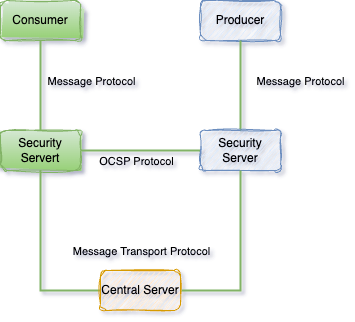

The diagram above was exported from draw.io. Its source (the exported page's mxGraphModel, read from the mxfile embedded in the PNG):
<mxGraphModel dx="183" dy="732" grid="1" gridSize="10" guides="1" tooltips="1" connect="1" arrows="1" fold="1" page="1" pageScale="1" pageWidth="827" pageHeight="1169" background="none" math="0" shadow="1">
  <root>
    <mxCell id="0" />
    <mxCell id="1" parent="0" />
    <mxCell id="shnlzeoLwmylmNGCK-iD-4" value="Producer" style="rounded=1;whiteSpace=wrap;html=1;fillColor=#dae8fc;strokeColor=#6c8ebf;sketch=1;curveFitting=1;jiggle=2;" parent="1" vertex="1">
      <mxGeometry x="1180" y="90" width="80" height="40" as="geometry" />
    </mxCell>
    <mxCell id="9jFAXQZW3_Cc163_eQy1-25" style="edgeStyle=orthogonalEdgeStyle;rounded=0;orthogonalLoop=1;jettySize=auto;html=1;entryX=0.5;entryY=0;entryDx=0;entryDy=0;endArrow=none;endFill=0;strokeWidth=2;fillColor=#d5e8d4;strokeColor=#82b366;" edge="1" parent="1" source="9jFAXQZW3_Cc163_eQy1-20" target="9jFAXQZW3_Cc163_eQy1-21">
      <mxGeometry relative="1" as="geometry" />
    </mxCell>
    <mxCell id="9jFAXQZW3_Cc163_eQy1-34" value="Message Protocol" style="edgeLabel;html=1;align=center;verticalAlign=middle;resizable=0;points=[];labelBackgroundColor=none;" vertex="1" connectable="0" parent="9jFAXQZW3_Cc163_eQy1-25">
      <mxGeometry relative="1" as="geometry">
        <mxPoint x="50" y="-5" as="offset" />
      </mxGeometry>
    </mxCell>
    <mxCell id="9jFAXQZW3_Cc163_eQy1-20" value="Consumer" style="rounded=1;whiteSpace=wrap;html=1;fillColor=#d5e8d4;strokeColor=#82b366;sketch=1;curveFitting=1;jiggle=2;gradientColor=#97d077;" vertex="1" parent="1">
      <mxGeometry x="980" y="90" width="80" height="40" as="geometry" />
    </mxCell>
    <mxCell id="9jFAXQZW3_Cc163_eQy1-33" style="edgeStyle=orthogonalEdgeStyle;rounded=0;orthogonalLoop=1;jettySize=auto;html=1;entryX=0;entryY=0.5;entryDx=0;entryDy=0;fillColor=#d5e8d4;strokeColor=#82b366;strokeWidth=2;endArrow=none;endFill=0;" edge="1" parent="1" source="9jFAXQZW3_Cc163_eQy1-21" target="9jFAXQZW3_Cc163_eQy1-23">
      <mxGeometry relative="1" as="geometry">
        <Array as="points">
          <mxPoint x="1020" y="380" />
        </Array>
      </mxGeometry>
    </mxCell>
    <mxCell id="9jFAXQZW3_Cc163_eQy1-36" value="Message Transport Protocol" style="edgeLabel;html=1;align=center;verticalAlign=middle;resizable=0;points=[];labelBackgroundColor=none;" vertex="1" connectable="0" parent="9jFAXQZW3_Cc163_eQy1-33">
      <mxGeometry x="-0.2375" y="1" relative="1" as="geometry">
        <mxPoint x="99" y="11" as="offset" />
      </mxGeometry>
    </mxCell>
    <mxCell id="9jFAXQZW3_Cc163_eQy1-21" value="Security Servert" style="rounded=1;whiteSpace=wrap;html=1;fillColor=#d5e8d4;strokeColor=#82b366;sketch=1;curveFitting=1;jiggle=2;gradientColor=#97d077;" vertex="1" parent="1">
      <mxGeometry x="980" y="220" width="80" height="40" as="geometry" />
    </mxCell>
    <mxCell id="9jFAXQZW3_Cc163_eQy1-30" style="edgeStyle=orthogonalEdgeStyle;rounded=0;orthogonalLoop=1;jettySize=auto;html=1;entryX=0.5;entryY=1;entryDx=0;entryDy=0;endArrow=none;endFill=0;strokeWidth=2;fillColor=#d5e8d4;strokeColor=#82b366;" edge="1" parent="1" source="9jFAXQZW3_Cc163_eQy1-22" target="shnlzeoLwmylmNGCK-iD-4">
      <mxGeometry relative="1" as="geometry" />
    </mxCell>
    <mxCell id="9jFAXQZW3_Cc163_eQy1-35" value="Message Protocol" style="edgeLabel;html=1;align=center;verticalAlign=middle;resizable=0;points=[];labelBackgroundColor=none;" vertex="1" connectable="0" parent="9jFAXQZW3_Cc163_eQy1-30">
      <mxGeometry x="0.1556" relative="1" as="geometry">
        <mxPoint x="59" y="2" as="offset" />
      </mxGeometry>
    </mxCell>
    <mxCell id="9jFAXQZW3_Cc163_eQy1-32" style="edgeStyle=orthogonalEdgeStyle;rounded=0;orthogonalLoop=1;jettySize=auto;html=1;entryX=1;entryY=0.5;entryDx=0;entryDy=0;endArrow=none;endFill=0;strokeWidth=2;fillColor=#d5e8d4;strokeColor=#82b366;" edge="1" parent="1" source="9jFAXQZW3_Cc163_eQy1-22" target="9jFAXQZW3_Cc163_eQy1-21">
      <mxGeometry relative="1" as="geometry" />
    </mxCell>
    <mxCell id="9jFAXQZW3_Cc163_eQy1-37" value="OCSP Protocol" style="edgeLabel;html=1;align=center;verticalAlign=middle;resizable=0;points=[];fontColor=default;labelBackgroundColor=none;" vertex="1" connectable="0" parent="9jFAXQZW3_Cc163_eQy1-32">
      <mxGeometry x="0.2099" y="-3" relative="1" as="geometry">
        <mxPoint x="8" y="13" as="offset" />
      </mxGeometry>
    </mxCell>
    <mxCell id="9jFAXQZW3_Cc163_eQy1-22" value="Security Server" style="rounded=1;whiteSpace=wrap;html=1;fillColor=#dae8fc;strokeColor=#6c8ebf;sketch=1;curveFitting=1;jiggle=2;" vertex="1" parent="1">
      <mxGeometry x="1180" y="220" width="80" height="40" as="geometry" />
    </mxCell>
    <mxCell id="9jFAXQZW3_Cc163_eQy1-29" style="edgeStyle=orthogonalEdgeStyle;rounded=0;orthogonalLoop=1;jettySize=auto;html=1;entryX=0.5;entryY=1;entryDx=0;entryDy=0;endArrow=none;endFill=0;strokeWidth=2;fillColor=#d5e8d4;strokeColor=#82b366;" edge="1" parent="1" source="9jFAXQZW3_Cc163_eQy1-23" target="9jFAXQZW3_Cc163_eQy1-22">
      <mxGeometry relative="1" as="geometry" />
    </mxCell>
    <mxCell id="9jFAXQZW3_Cc163_eQy1-23" value="Central Server" style="rounded=1;whiteSpace=wrap;html=1;fillColor=#ffe6cc;strokeColor=#d79b00;sketch=1;curveFitting=1;jiggle=2;" vertex="1" parent="1">
      <mxGeometry x="1080" y="360" width="80" height="40" as="geometry" />
    </mxCell>
  </root>
</mxGraphModel>